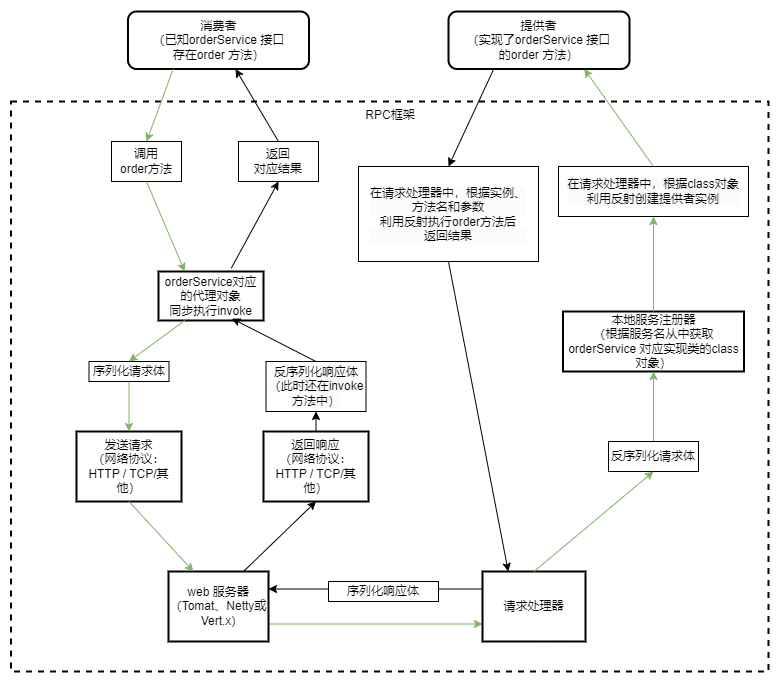

The diagram above was exported from draw.io. Its source (the exported page's mxGraphModel, read from the mxfile embedded in the PNG):
<mxGraphModel dx="1877" dy="1934" grid="1" gridSize="10" guides="1" tooltips="1" connect="1" arrows="1" fold="1" page="1" pageScale="1" pageWidth="827" pageHeight="1169" math="0" shadow="0">
  <root>
    <mxCell id="0" />
    <mxCell id="1" parent="0" />
    <mxCell id="on_3kC5JNp25E0gvm211-1" value="RPC框架" style="whiteSpace=wrap;strokeWidth=2;verticalAlign=top;dashed=1;" parent="1" vertex="1">
      <mxGeometry x="-127.5" y="40" width="757.5" height="570" as="geometry" />
    </mxCell>
    <mxCell id="on_3kC5JNp25E0gvm211-2" value="orderService对应的代理对象&#10;同步执行invoke" style="whiteSpace=wrap;strokeWidth=2;" parent="1" vertex="1">
      <mxGeometry x="20" y="210" width="105" height="49" as="geometry" />
    </mxCell>
    <mxCell id="on_3kC5JNp25E0gvm211-3" value="发送请求&#10;（网络协议：HTTP / TCP/其他）" style="whiteSpace=wrap;strokeWidth=2;points=[[0,0,0,0,0],[0,0.25,0,0,0],[0,0.5,0,0,0],[0,0.75,0,0,0],[0,1,0,0,0],[0.25,0,0,0,0],[0.25,1,0,0,0],[0.5,0,0,0,0],[0.5,1,0,0,0],[0.75,0,0,0,0],[0.75,1,0,0,0],[1,0,0,0,0],[1,0.25,0,0,0],[1,0.5,0,0,0],[1,0.75,0,0,0],[1,1,0,0,0]];" parent="1" vertex="1">
      <mxGeometry x="-62" y="370" width="105" height="70" as="geometry" />
    </mxCell>
    <mxCell id="on_3kC5JNp25E0gvm211-50" style="edgeStyle=orthogonalEdgeStyle;rounded=0;orthogonalLoop=1;jettySize=auto;html=1;exitX=1;exitY=0.75;exitDx=0;exitDy=0;entryX=0;entryY=0.75;entryDx=0;entryDy=0;fillColor=#d5e8d4;strokeColor=#82b366;" parent="1" source="on_3kC5JNp25E0gvm211-5" target="on_3kC5JNp25E0gvm211-6" edge="1">
      <mxGeometry relative="1" as="geometry">
        <mxPoint x="340" y="563" as="targetPoint" />
      </mxGeometry>
    </mxCell>
    <mxCell id="on_3kC5JNp25E0gvm211-5" value="web 服务器&#10;（Tomat、Netty或Vert.x)" style="whiteSpace=wrap;strokeWidth=2;" parent="1" vertex="1">
      <mxGeometry x="30" y="510" width="100" height="70" as="geometry" />
    </mxCell>
    <mxCell id="on_3kC5JNp25E0gvm211-6" value="请求处理器" style="whiteSpace=wrap;strokeWidth=2;" parent="1" vertex="1">
      <mxGeometry x="344" y="510" width="103" height="70" as="geometry" />
    </mxCell>
    <mxCell id="on_3kC5JNp25E0gvm211-7" value="本地服务注册器&#10;（根据服务名从中获取orderService 对应实现类的class对象）" style="whiteSpace=wrap;strokeWidth=2;" parent="1" vertex="1">
      <mxGeometry x="424.5" y="250" width="181" height="60" as="geometry" />
    </mxCell>
    <mxCell id="on_3kC5JNp25E0gvm211-8" value="消费者&#10;（已知orderService 接口&#10;存在order 方法）" style="whiteSpace=wrap;strokeWidth=2;rounded=1;glass=0;shadow=0;" parent="1" vertex="1">
      <mxGeometry x="-10.5" y="-50" width="181" height="57.5" as="geometry" />
    </mxCell>
    <mxCell id="on_3kC5JNp25E0gvm211-9" value="提供者&#10;（实现了orderService 接口&#10;的order 方法）" style="whiteSpace=wrap;strokeWidth=2;rounded=1;shadow=0;" parent="1" vertex="1">
      <mxGeometry x="310" y="-50" width="181" height="57.5" as="geometry" />
    </mxCell>
    <mxCell id="on_3kC5JNp25E0gvm211-38" value="返回响应&#10;（网络协议：HTTP / TCP/其他）" style="whiteSpace=wrap;strokeWidth=2;points=[[0,0,0,0,0],[0,0.25,0,0,0],[0,0.5,0,0,0],[0,0.75,0,0,0],[0,1,0,0,0],[0.25,0,0,0,0],[0.25,1,0,0,0],[0.5,0,0,0,0],[0.5,1,0,0,0],[0.75,0,0,0,0],[0.75,1,0,0,0],[1,0,0,0,0],[1,0.25,0,0,0],[1,0.5,0,0,0],[1,0.75,0,0,0],[1,1,0,0,0]];" parent="1" vertex="1">
      <mxGeometry x="125" y="370" width="105" height="70" as="geometry" />
    </mxCell>
    <mxCell id="on_3kC5JNp25E0gvm211-49" value="" style="endArrow=classic;html=1;rounded=0;entryX=0.25;entryY=0;entryDx=0;entryDy=0;exitX=0.5;exitY=1;exitDx=0;exitDy=0;exitPerimeter=0;fillColor=#d5e8d4;strokeColor=#82b366;" parent="1" source="on_3kC5JNp25E0gvm211-3" target="on_3kC5JNp25E0gvm211-5" edge="1">
      <mxGeometry width="50" height="50" relative="1" as="geometry">
        <mxPoint x="-46.5" y="490" as="sourcePoint" />
        <mxPoint x="3.5" y="440" as="targetPoint" />
      </mxGeometry>
    </mxCell>
    <mxCell id="on_3kC5JNp25E0gvm211-51" value="" style="endArrow=classic;html=1;rounded=0;exitX=0;exitY=0.25;exitDx=0;exitDy=0;entryX=1;entryY=0.25;entryDx=0;entryDy=0;" parent="1" source="on_3kC5JNp25E0gvm211-6" target="on_3kC5JNp25E0gvm211-5" edge="1">
      <mxGeometry width="50" height="50" relative="1" as="geometry">
        <mxPoint x="180" y="530" as="sourcePoint" />
        <mxPoint x="230" y="480" as="targetPoint" />
      </mxGeometry>
    </mxCell>
    <mxCell id="on_3kC5JNp25E0gvm211-57" value="" style="endArrow=classic;html=1;rounded=0;exitX=0.75;exitY=0;exitDx=0;exitDy=0;entryX=0.5;entryY=1;entryDx=0;entryDy=0;entryPerimeter=0;" parent="1" source="on_3kC5JNp25E0gvm211-5" target="on_3kC5JNp25E0gvm211-38" edge="1">
      <mxGeometry width="50" height="50" relative="1" as="geometry">
        <mxPoint x="180" y="350" as="sourcePoint" />
        <mxPoint x="230" y="300" as="targetPoint" />
      </mxGeometry>
    </mxCell>
    <mxCell id="on_3kC5JNp25E0gvm211-69" value="&lt;br&gt;&lt;span style=&quot;color: rgb(0, 0, 0); font-family: Helvetica; font-size: 12px; font-style: normal; font-variant-ligatures: normal; font-variant-caps: normal; font-weight: 400; letter-spacing: normal; orphans: 2; text-indent: 0px; text-transform: none; widows: 2; word-spacing: 0px; -webkit-text-stroke-width: 0px; white-space: normal; background-color: rgb(251, 251, 251); text-decoration-thickness: initial; text-decoration-style: initial; text-decoration-color: initial; float: none; display: inline !important;&quot;&gt;反序列化响应体（此时还在invoke方法中）&lt;/span&gt;&lt;div&gt;&lt;br&gt;&lt;/div&gt;" style="rounded=0;whiteSpace=wrap;html=1;align=center;" parent="1" vertex="1">
      <mxGeometry x="127.5" y="300" width="100" height="50" as="geometry" />
    </mxCell>
    <mxCell id="on_3kC5JNp25E0gvm211-70" value="序列化请求体" style="rounded=0;whiteSpace=wrap;html=1;" parent="1" vertex="1">
      <mxGeometry x="-49.5" y="300" width="80" height="20" as="geometry" />
    </mxCell>
    <mxCell id="on_3kC5JNp25E0gvm211-71" value="&lt;div style=&quot;&quot;&gt;&lt;br&gt;&lt;/div&gt;&lt;span style=&quot;color: rgb(0, 0, 0); font-family: Helvetica; font-size: 12px; font-style: normal; font-variant-ligatures: normal; font-variant-caps: normal; font-weight: 400; letter-spacing: normal; orphans: 2; text-indent: 0px; text-transform: none; widows: 2; word-spacing: 0px; -webkit-text-stroke-width: 0px; white-space: nowrap; background-color: rgb(251, 251, 251); text-decoration-thickness: initial; text-decoration-style: initial; text-decoration-color: initial; float: none; display: inline !important;&quot;&gt;&lt;div style=&quot;&quot;&gt;序列化响应体&lt;/div&gt;&lt;/span&gt;&lt;div style=&quot;&quot;&gt;&lt;br&gt;&lt;/div&gt;" style="rounded=0;whiteSpace=wrap;html=1;align=center;" parent="1" vertex="1">
      <mxGeometry x="190" y="520" width="110" height="20" as="geometry" />
    </mxCell>
    <mxCell id="on_3kC5JNp25E0gvm211-74" value="" style="endArrow=classic;html=1;rounded=0;exitX=0.5;exitY=0;exitDx=0;exitDy=0;entryX=0.699;entryY=0.96;entryDx=0;entryDy=0;entryPerimeter=0;" parent="1" source="on_3kC5JNp25E0gvm211-69" target="on_3kC5JNp25E0gvm211-2" edge="1">
      <mxGeometry width="50" height="50" relative="1" as="geometry">
        <mxPoint x="260" y="370" as="sourcePoint" />
        <mxPoint x="310" y="320" as="targetPoint" />
      </mxGeometry>
    </mxCell>
    <mxCell id="on_3kC5JNp25E0gvm211-75" value="" style="endArrow=classic;html=1;rounded=0;exitX=0.5;exitY=0;exitDx=0;exitDy=0;exitPerimeter=0;entryX=0.5;entryY=1;entryDx=0;entryDy=0;" parent="1" source="on_3kC5JNp25E0gvm211-38" target="on_3kC5JNp25E0gvm211-69" edge="1">
      <mxGeometry width="50" height="50" relative="1" as="geometry">
        <mxPoint x="260" y="370" as="sourcePoint" />
        <mxPoint x="310" y="320" as="targetPoint" />
      </mxGeometry>
    </mxCell>
    <mxCell id="on_3kC5JNp25E0gvm211-76" value="" style="endArrow=classic;html=1;rounded=0;exitX=0.5;exitY=1;exitDx=0;exitDy=0;entryX=0.5;entryY=0;entryDx=0;entryDy=0;entryPerimeter=0;fillColor=#d5e8d4;strokeColor=#82b366;" parent="1" source="on_3kC5JNp25E0gvm211-70" target="on_3kC5JNp25E0gvm211-3" edge="1">
      <mxGeometry width="50" height="50" relative="1" as="geometry">
        <mxPoint x="260" y="370" as="sourcePoint" />
        <mxPoint x="310" y="320" as="targetPoint" />
      </mxGeometry>
    </mxCell>
    <mxCell id="on_3kC5JNp25E0gvm211-77" value="" style="endArrow=classic;html=1;rounded=0;exitX=0.25;exitY=1;exitDx=0;exitDy=0;entryX=0.5;entryY=0;entryDx=0;entryDy=0;fillColor=#d5e8d4;strokeColor=#82b366;" parent="1" source="on_3kC5JNp25E0gvm211-2" target="on_3kC5JNp25E0gvm211-70" edge="1">
      <mxGeometry width="50" height="50" relative="1" as="geometry">
        <mxPoint x="260" y="370" as="sourcePoint" />
        <mxPoint x="310" y="320" as="targetPoint" />
      </mxGeometry>
    </mxCell>
    <mxCell id="on_3kC5JNp25E0gvm211-78" value="&lt;span style=&quot;text-wrap: nowrap;&quot;&gt;调用&lt;/span&gt;&lt;div style=&quot;text-wrap: nowrap;&quot;&gt;order方法&lt;/div&gt;" style="rounded=0;whiteSpace=wrap;html=1;" parent="1" vertex="1">
      <mxGeometry x="-27" y="80" width="70" height="40" as="geometry" />
    </mxCell>
    <mxCell id="on_3kC5JNp25E0gvm211-79" value="" style="endArrow=classic;html=1;rounded=0;exitX=0.25;exitY=1;exitDx=0;exitDy=0;entryX=0.5;entryY=0;entryDx=0;entryDy=0;fillColor=#d5e8d4;strokeColor=#82b366;" parent="1" source="on_3kC5JNp25E0gvm211-8" target="on_3kC5JNp25E0gvm211-78" edge="1">
      <mxGeometry width="50" height="50" relative="1" as="geometry">
        <mxPoint x="250" y="170" as="sourcePoint" />
        <mxPoint x="300" y="120" as="targetPoint" />
      </mxGeometry>
    </mxCell>
    <mxCell id="on_3kC5JNp25E0gvm211-80" value="&lt;span style=&quot;color: rgb(0, 0, 0); font-family: Helvetica; font-size: 12px; font-style: normal; font-variant-ligatures: normal; font-variant-caps: normal; font-weight: 400; letter-spacing: normal; orphans: 2; text-indent: 0px; text-transform: none; widows: 2; word-spacing: 0px; -webkit-text-stroke-width: 0px; white-space: nowrap; background-color: rgb(251, 251, 251); text-decoration-thickness: initial; text-decoration-style: initial; text-decoration-color: initial; float: none; display: inline !important;&quot;&gt;返回&lt;/span&gt;&lt;div style=&quot;forced-color-adjust: none; color: rgb(0, 0, 0); font-family: Helvetica; font-size: 12px; font-style: normal; font-variant-ligatures: normal; font-variant-caps: normal; font-weight: 400; letter-spacing: normal; orphans: 2; text-indent: 0px; text-transform: none; widows: 2; word-spacing: 0px; -webkit-text-stroke-width: 0px; white-space: nowrap; background-color: rgb(251, 251, 251); text-decoration-thickness: initial; text-decoration-style: initial; text-decoration-color: initial;&quot;&gt;对应结果&lt;/div&gt;" style="rounded=0;whiteSpace=wrap;html=1;align=center;" parent="1" vertex="1">
      <mxGeometry x="100" y="80" width="80" height="40" as="geometry" />
    </mxCell>
    <mxCell id="on_3kC5JNp25E0gvm211-82" value="" style="endArrow=classic;html=1;rounded=0;exitX=0.5;exitY=1;exitDx=0;exitDy=0;entryX=0.25;entryY=0;entryDx=0;entryDy=0;fillColor=#d5e8d4;strokeColor=#82b366;" parent="1" source="on_3kC5JNp25E0gvm211-78" target="on_3kC5JNp25E0gvm211-2" edge="1">
      <mxGeometry width="50" height="50" relative="1" as="geometry">
        <mxPoint x="250" y="170" as="sourcePoint" />
        <mxPoint x="300" y="120" as="targetPoint" />
      </mxGeometry>
    </mxCell>
    <mxCell id="on_3kC5JNp25E0gvm211-84" value="" style="endArrow=classic;html=1;rounded=0;exitX=0.693;exitY=-0.066;exitDx=0;exitDy=0;exitPerimeter=0;entryX=0.5;entryY=1;entryDx=0;entryDy=0;" parent="1" source="on_3kC5JNp25E0gvm211-2" target="on_3kC5JNp25E0gvm211-80" edge="1">
      <mxGeometry width="50" height="50" relative="1" as="geometry">
        <mxPoint x="250" y="170" as="sourcePoint" />
        <mxPoint x="300" y="120" as="targetPoint" />
      </mxGeometry>
    </mxCell>
    <mxCell id="on_3kC5JNp25E0gvm211-85" value="" style="endArrow=classic;html=1;rounded=0;exitX=0.5;exitY=0;exitDx=0;exitDy=0;" parent="1" source="on_3kC5JNp25E0gvm211-80" target="on_3kC5JNp25E0gvm211-8" edge="1">
      <mxGeometry width="50" height="50" relative="1" as="geometry">
        <mxPoint x="250" y="170" as="sourcePoint" />
        <mxPoint x="300" y="120" as="targetPoint" />
      </mxGeometry>
    </mxCell>
    <mxCell id="on_3kC5JNp25E0gvm211-87" value="&lt;br&gt;&lt;div style=&quot;forced-color-adjust: none; color: rgb(0, 0, 0); font-family: Helvetica; font-size: 12px; font-style: normal; font-variant-ligatures: normal; font-variant-caps: normal; font-weight: 400; letter-spacing: normal; orphans: 2; text-indent: 0px; text-transform: none; widows: 2; word-spacing: 0px; -webkit-text-stroke-width: 0px; white-space: nowrap; background-color: rgb(251, 251, 251); text-decoration-thickness: initial; text-decoration-style: initial; text-decoration-color: initial;&quot;&gt;在请求处理器中，&lt;span style=&quot;forced-color-adjust: none; background-color: initial;&quot;&gt;根据class对象&lt;/span&gt;&lt;/div&gt;&lt;div style=&quot;forced-color-adjust: none; color: rgb(0, 0, 0); font-family: Helvetica; font-size: 12px; font-style: normal; font-variant-ligatures: normal; font-variant-caps: normal; font-weight: 400; letter-spacing: normal; orphans: 2; text-indent: 0px; text-transform: none; widows: 2; word-spacing: 0px; -webkit-text-stroke-width: 0px; white-space: nowrap; background-color: rgb(251, 251, 251); text-decoration-thickness: initial; text-decoration-style: initial; text-decoration-color: initial;&quot;&gt;&lt;span style=&quot;forced-color-adjust: none; background-color: initial;&quot;&gt;利用反射创建提供者实例&lt;/span&gt;&lt;/div&gt;&lt;div&gt;&lt;br/&gt;&lt;/div&gt;" style="rounded=0;whiteSpace=wrap;html=1;align=center;" parent="1" vertex="1">
      <mxGeometry x="420" y="105" width="190" height="50" as="geometry" />
    </mxCell>
    <mxCell id="on_3kC5JNp25E0gvm211-88" value="" style="endArrow=classic;html=1;rounded=0;exitX=0.5;exitY=0;exitDx=0;exitDy=0;entryX=0.5;entryY=1;entryDx=0;entryDy=0;fillColor=#d5e8d4;strokeColor=#82b366;" parent="1" source="on_3kC5JNp25E0gvm211-7" target="on_3kC5JNp25E0gvm211-87" edge="1">
      <mxGeometry width="50" height="50" relative="1" as="geometry">
        <mxPoint x="270" y="190" as="sourcePoint" />
        <mxPoint x="320" y="140" as="targetPoint" />
      </mxGeometry>
    </mxCell>
    <mxCell id="on_3kC5JNp25E0gvm211-89" value="" style="endArrow=classic;html=1;rounded=0;entryX=0.75;entryY=1;entryDx=0;entryDy=0;exitX=0.5;exitY=0;exitDx=0;exitDy=0;fillColor=#d5e8d4;strokeColor=#82b366;" parent="1" source="on_3kC5JNp25E0gvm211-87" target="on_3kC5JNp25E0gvm211-9" edge="1">
      <mxGeometry width="50" height="50" relative="1" as="geometry">
        <mxPoint x="240" y="250" as="sourcePoint" />
        <mxPoint x="290" y="200" as="targetPoint" />
      </mxGeometry>
    </mxCell>
    <mxCell id="on_3kC5JNp25E0gvm211-90" value="" style="endArrow=classic;html=1;rounded=0;entryX=0.5;entryY=0;entryDx=0;entryDy=0;exitX=0.25;exitY=1;exitDx=0;exitDy=0;" parent="1" source="on_3kC5JNp25E0gvm211-9" target="on_3kC5JNp25E0gvm211-91" edge="1">
      <mxGeometry width="50" height="50" relative="1" as="geometry">
        <mxPoint x="300" y="40" as="sourcePoint" />
        <mxPoint x="290" y="200" as="targetPoint" />
      </mxGeometry>
    </mxCell>
    <mxCell id="on_3kC5JNp25E0gvm211-91" value="&lt;br&gt;&lt;div style=&quot;forced-color-adjust: none; color: rgb(0, 0, 0); font-family: Helvetica; font-size: 12px; font-style: normal; font-variant-ligatures: normal; font-variant-caps: normal; font-weight: 400; letter-spacing: normal; orphans: 2; text-indent: 0px; text-transform: none; widows: 2; word-spacing: 0px; -webkit-text-stroke-width: 0px; white-space: nowrap; background-color: rgb(251, 251, 251); text-decoration-thickness: initial; text-decoration-style: initial; text-decoration-color: initial;&quot;&gt;在请求处理器中，根据实例、&lt;/div&gt;&lt;div style=&quot;forced-color-adjust: none; color: rgb(0, 0, 0); font-family: Helvetica; font-size: 12px; font-style: normal; font-variant-ligatures: normal; font-variant-caps: normal; font-weight: 400; letter-spacing: normal; orphans: 2; text-indent: 0px; text-transform: none; widows: 2; word-spacing: 0px; -webkit-text-stroke-width: 0px; white-space: nowrap; background-color: rgb(251, 251, 251); text-decoration-thickness: initial; text-decoration-style: initial; text-decoration-color: initial;&quot;&gt;方法名和参数&lt;br style=&quot;forced-color-adjust: none;&quot;&gt;&lt;/div&gt;&lt;span style=&quot;color: rgb(0, 0, 0); font-family: Helvetica; font-size: 12px; font-style: normal; font-variant-ligatures: normal; font-variant-caps: normal; font-weight: 400; letter-spacing: normal; orphans: 2; text-indent: 0px; text-transform: none; widows: 2; word-spacing: 0px; -webkit-text-stroke-width: 0px; white-space: nowrap; background-color: rgb(251, 251, 251); text-decoration-thickness: initial; text-decoration-style: initial; text-decoration-color: initial; float: none; display: inline !important;&quot;&gt;利用反射执行order方法后&lt;/span&gt;&lt;div style=&quot;forced-color-adjust: none; color: rgb(0, 0, 0); font-family: Helvetica; font-size: 12px; font-style: normal; font-variant-ligatures: normal; font-variant-caps: normal; font-weight: 400; letter-spacing: normal; orphans: 2; text-indent: 0px; text-transform: none; widows: 2; word-spacing: 0px; -webkit-text-stroke-width: 0px; white-space: nowrap; background-color: rgb(251, 251, 251); text-decoration-thickness: initial; text-decoration-style: initial; text-decoration-color: initial;&quot;&gt;返回结果&lt;/div&gt;&lt;div&gt;&lt;br&gt;&lt;/div&gt;" style="rounded=0;whiteSpace=wrap;html=1;align=center;" parent="1" vertex="1">
      <mxGeometry x="220" y="105" width="180" height="95" as="geometry" />
    </mxCell>
    <mxCell id="on_3kC5JNp25E0gvm211-93" value="" style="endArrow=classic;html=1;rounded=0;entryX=0.25;entryY=0;entryDx=0;entryDy=0;exitX=0.5;exitY=1;exitDx=0;exitDy=0;" parent="1" source="on_3kC5JNp25E0gvm211-91" target="on_3kC5JNp25E0gvm211-6" edge="1">
      <mxGeometry width="50" height="50" relative="1" as="geometry">
        <mxPoint x="240" y="280" as="sourcePoint" />
        <mxPoint x="290" y="230" as="targetPoint" />
      </mxGeometry>
    </mxCell>
    <mxCell id="on_3kC5JNp25E0gvm211-100" style="edgeStyle=orthogonalEdgeStyle;rounded=0;orthogonalLoop=1;jettySize=auto;html=1;fillColor=#d5e8d4;strokeColor=#82b366;" parent="1" source="on_3kC5JNp25E0gvm211-96" target="on_3kC5JNp25E0gvm211-7" edge="1">
      <mxGeometry relative="1" as="geometry" />
    </mxCell>
    <mxCell id="on_3kC5JNp25E0gvm211-96" value="&lt;span style=&quot;text-wrap: nowrap;&quot;&gt;反序列化请求体&lt;/span&gt;" style="rounded=0;whiteSpace=wrap;html=1;" parent="1" vertex="1">
      <mxGeometry x="470" y="380" width="90" height="30" as="geometry" />
    </mxCell>
    <mxCell id="on_3kC5JNp25E0gvm211-97" value="" style="endArrow=classic;html=1;rounded=0;exitX=0.5;exitY=0;exitDx=0;exitDy=0;entryX=0.5;entryY=1;entryDx=0;entryDy=0;fillColor=#d5e8d4;strokeColor=#82b366;" parent="1" source="on_3kC5JNp25E0gvm211-6" target="on_3kC5JNp25E0gvm211-96" edge="1">
      <mxGeometry width="50" height="50" relative="1" as="geometry">
        <mxPoint x="340" y="410" as="sourcePoint" />
        <mxPoint x="390" y="360" as="targetPoint" />
      </mxGeometry>
    </mxCell>
  </root>
</mxGraphModel>